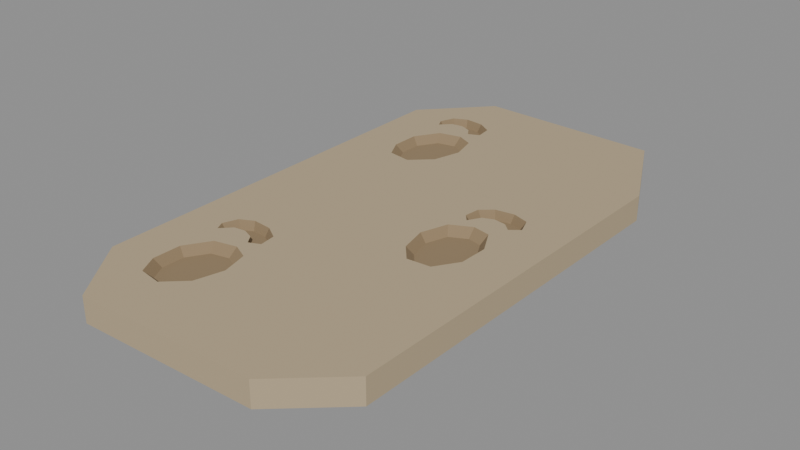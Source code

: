 # Source: sauropod-manus-pes-trackway.blend  (saved by Blender 4.3.34; exported with 4.5.12 LTS)
import bpy
from mathutils import Matrix  # noqa: F401  (used for matrix-valued properties, if any)

bpy.ops.wm.read_factory_settings(use_empty=True)
scene = bpy.context.scene
scene.name = 'Scene'

# ---- collections
col_export = bpy.data.collections.new('EXPORT'); scene.collection.children.link(col_export)

# ---- materials (node trees are filled in below, after node groups)
mat_sauropod_manus_pes_trackway_palette_0 = bpy.data.materials.new('sauropod-manus-pes-trackway-palette-0')
mat_sauropod_manus_pes_trackway_palette_0.use_backface_culling = True
mat_sauropod_manus_pes_trackway_palette_0.diffuse_color = (0.4678, 0.3712, 0.2346, 1.0)
mat_sauropod_manus_pes_trackway_palette_0.roughness = 0.85
mat_sauropod_manus_pes_trackway_palette_1 = bpy.data.materials.new('sauropod-manus-pes-trackway-palette-1')
mat_sauropod_manus_pes_trackway_palette_1.use_backface_culling = True
mat_sauropod_manus_pes_trackway_palette_1.diffuse_color = (0.2874, 0.2051, 0.1144, 1.0)
mat_sauropod_manus_pes_trackway_palette_1.roughness = 0.85
mat_sauropod_manus_pes_trackway_palette_2 = bpy.data.materials.new('sauropod-manus-pes-trackway-palette-2')
mat_sauropod_manus_pes_trackway_palette_2.use_backface_culling = True
mat_sauropod_manus_pes_trackway_palette_2.diffuse_color = (0.4969, 0.3968, 0.2542, 1.0)
mat_sauropod_manus_pes_trackway_palette_2.roughness = 0.85

# ---- material node trees
mat_sauropod_manus_pes_trackway_palette_0.use_nodes = True; mat_sauropod_manus_pes_trackway_palette_0.node_tree.nodes.clear()
_N = mat_sauropod_manus_pes_trackway_palette_0.node_tree.nodes; _L = mat_sauropod_manus_pes_trackway_palette_0.node_tree.links
n0 = _N.new('ShaderNodeBsdfPrincipled'); n0.name = 'Principled BSDF'; n0.location = (0, 0)
n0.inputs[0].default_value = (0.4678, 0.3712, 0.2346, 1.0)
n0.inputs[2].default_value = 0.85
n1 = _N.new('ShaderNodeOutputMaterial'); n1.name = 'Material Output'; n1.location = (0, 0)
_L.new(n0.outputs[0], n1.inputs[0])
n1.is_active_output = True
mat_sauropod_manus_pes_trackway_palette_1.use_nodes = True; mat_sauropod_manus_pes_trackway_palette_1.node_tree.nodes.clear()
_N = mat_sauropod_manus_pes_trackway_palette_1.node_tree.nodes; _L = mat_sauropod_manus_pes_trackway_palette_1.node_tree.links
n0 = _N.new('ShaderNodeBsdfPrincipled'); n0.name = 'Principled BSDF'; n0.location = (0, 0)
n0.inputs[0].default_value = (0.2874, 0.2051, 0.1144, 1.0)
n0.inputs[2].default_value = 0.85
n1 = _N.new('ShaderNodeOutputMaterial'); n1.name = 'Material Output'; n1.location = (0, 0)
_L.new(n0.outputs[0], n1.inputs[0])
n1.is_active_output = True
mat_sauropod_manus_pes_trackway_palette_2.use_nodes = True; mat_sauropod_manus_pes_trackway_palette_2.node_tree.nodes.clear()
_N = mat_sauropod_manus_pes_trackway_palette_2.node_tree.nodes; _L = mat_sauropod_manus_pes_trackway_palette_2.node_tree.links
n0 = _N.new('ShaderNodeBsdfPrincipled'); n0.name = 'Principled BSDF'; n0.location = (0, 0)
n0.inputs[0].default_value = (0.4969, 0.3968, 0.2542, 1.0)
n0.inputs[2].default_value = 0.85
n1 = _N.new('ShaderNodeOutputMaterial'); n1.name = 'Material Output'; n1.location = (0, 0)
_L.new(n0.outputs[0], n1.inputs[0])
n1.is_active_output = True

# ---- meshes
me_solid_sediment_with_six_negative_impressions_mesh = bpy.data.meshes.new('solid-sediment-with-six-negative-impressions-mesh')
me_solid_sediment_with_six_negative_impressions_mesh.from_pydata([(-0.07016, 0.1387, 0.012), (-0.06124, 0.07389, 0.012), (-0.07016, -0.08132, 0.012), (-0.06695, 0.147, 0.012), (-0.04797, 0.07183, 0.012), (-0.05926, 0.1509, 0.012), (-0.04837, 0.15, 0.012), (0.03886, 0.0249, 0.012), (-0.04018, 0.1449, 0.012), (0.0441, -0.03818, 0.012), (-0.03909, 0.1357, 0.012), (-0.03665, 0.08241, 0.012), (0.03999, 0.03374, 0.012), (-0.04541, 0.1328, 0.012), (-0.04889, 0.1379, 0.012), (-0.03229, 0.09841, 0.012), (-0.06124, -0.1461, 0.012), (-0.05519, 0.1404, 0.012), (-0.0619, 0.1394, 0.012), (-0.03606, 0.1131, 0.012), (-0.06763, 0.1335, 0.012), (0.04654, 0.03937, 0.012), (-0.07399, 0.1381, 0.018), (-0.04525, 0.1174, 0.012), (0.05748, -0.03703, 0.012), (-0.06999, 0.1485, 0.018), (-0.05809, 0.1144, 0.012), (-0.06036, 0.1534, 0.018), (-0.06666, 0.1007, 0.012), (-0.04676, 0.1522, 0.018), (-0.03652, 0.1459, 0.018), (0.05734, 0.04105, 0.012), (0.06596, -0.02406, 0.012), (-0.03516, 0.1344, 0.018), (-0.04306, 0.1307, 0.018), (-0.06687, 0.08467, 0.012), (-0.0474, 0.1371, 0.018), (-0.06402, 0.06856, 0.018), (0.06649, 0.0381, 0.012), (-0.05528, 0.1402, 0.018), (-0.06367, 0.139, 0.018), (-0.04744, 0.06598, 0.018), (-0.07084, 0.1317, 0.018), (0.06974, 0.0294, 0.012), (-0.03328, 0.0792, 0.018), (-0.1008, -0.1444, 0.0), (-0.02784, 0.09922, 0.018), (0.06639, -0.007474, 0.012), (0.06429, 0.02507, 0.012), (-0.03255, 0.1176, 0.018), (0.05971, 0.02916, 0.012), (-0.04403, 0.123, 0.018), (-0.06695, -0.07301, 0.012), (-0.06008, 0.1192, 0.018), (0.05923, 0.005901, 0.012), (-0.0708, 0.1021, 0.018), (-0.07105, 0.08204, 0.018), (0.053, 0.03009, 0.012), (-0.0672, -0.19, 0.0), (0.0467, 0.02759, 0.012), (0.04253, 0.02051, 0.012), (0.04929, 0.007917, 0.012), (0.03527, 0.02342, 0.018), (-0.05926, -0.0691, 0.012), (0.03754, 0.001908, 0.012), (0.03669, 0.03447, 0.018), (-0.04837, -0.07003, 0.012), (0.04488, 0.0415, 0.018), (0.05837, 0.04361, 0.018), (0.03245, -0.0134, 0.012), (-0.04797, -0.1482, 0.012), (0.06982, 0.03992, 0.018), (0.03607, -0.02904, 0.012), (0.07388, 0.02905, 0.018), (0.0609, -0.1862, 0.0), (0.06707, 0.02363, 0.018), (0.06134, 0.02874, 0.018), (-0.04018, -0.07508, 0.012), (0.04267, -0.04402, 0.018), (0.05295, 0.02991, 0.018), (0.04508, 0.02678, 0.018), (-0.03909, -0.0843, 0.012), (0.05939, -0.04257, 0.018), (0.03986, 0.01793, 0.018), (-0.03665, -0.1376, 0.012), (0.06999, -0.02637, 0.018), (0.07053, -0.005635, 0.018), (0.1029, -0.1482, 0.0), (-0.04541, -0.08721, 0.012), (0.06158, 0.01108, 0.018), (-0.03229, -0.1216, 0.012), (0.04915, 0.0136, 0.018), (-0.04889, -0.08215, 0.012), (0.03446, 0.006092, 0.018), (-0.05519, -0.07965, 0.012), (0.02811, -0.01305, 0.018), (0.105, 0.1178, 0.0), (0.03263, -0.0326, 0.018), (-0.03606, -0.1069, 0.012), (-0.0619, -0.08058, 0.012), (-0.06763, -0.08646, 0.012), (0.0714, 0.1862, 0.0), (-0.04525, -0.1026, 0.012), (-0.07399, -0.08191, 0.018), (-0.0609, 0.19, 0.0), (-0.06999, -0.07151, 0.018), (-0.05809, -0.1056, 0.012), (-0.06036, -0.06663, 0.018), (-0.06666, -0.1193, 0.012), (-0.04676, -0.06779, 0.018), (-0.03652, -0.0741, 0.018), (-0.1029, 0.1444, 0.0), (-0.03516, -0.08562, 0.018), (-0.06687, -0.1353, 0.012), (-0.04306, -0.08926, 0.018), (-0.1008, -0.1444, 0.018), (-0.0474, -0.08294, 0.018), (-0.06402, -0.1514, 0.018), (-0.05528, -0.07981, 0.018), (-0.0672, -0.19, 0.018), (0.0609, -0.1862, 0.018), (-0.06367, -0.08098, 0.018), (-0.04744, -0.154, 0.018), (-0.07084, -0.08833, 0.018), (0.1029, -0.1482, 0.018), (-0.03328, -0.1408, 0.018), (-0.02784, -0.1208, 0.018), (0.105, 0.1178, 0.018), (-0.03255, -0.1024, 0.018), (0.0714, 0.1862, 0.018), (-0.0609, 0.19, 0.018), (-0.04403, -0.09701, 0.018), (-0.1029, 0.1444, 0.018), (-0.06008, -0.1008, 0.018), (-0.0708, -0.1179, 0.018), (-0.07105, -0.138, 0.018), (0.04306, 0.02336, 0.018)], [], [(87, 74, 58, 45, 111, 104, 101, 96), (126, 124, 82, 78, 128), (53, 51, 34, 36, 39, 40, 42), (33, 34, 51, 49, 129, 130, 132, 53, 42, 22, 25, 27, 29, 30), (93, 83, 62, 65, 67, 68, 71, 73, 75, 76, 79, 80, 136, 91, 89, 86, 85, 82, 124, 127, 129, 49, 46, 44, 41, 37, 56, 55, 53, 132, 115, 119, 117, 135, 134, 133, 123, 103, 105, 107, 109, 110, 112, 114, 131, 128, 78, 97, 95), (91, 136, 83, 93), (133, 131, 114, 116, 118, 121, 123), (122, 117, 119, 120, 124, 126, 125), (45, 58, 119, 115), (58, 74, 120, 119), (74, 87, 124, 120), (87, 96, 127, 124), (96, 101, 129, 127), (101, 104, 130, 129), (104, 111, 132, 130), (111, 45, 115, 132), (113, 16, 70, 84, 90, 98, 102, 106, 108), (16, 117, 122, 70), (84, 70, 122, 125), (84, 125, 126, 90), (90, 126, 128, 98), (131, 102, 98, 128), (133, 106, 102, 131), (134, 108, 106, 133), (135, 113, 108, 134), (117, 16, 113, 135), (92, 88, 81, 77, 66, 63, 52, 2, 100, 99, 94), (103, 2, 52, 105), (105, 52, 63, 107), (107, 63, 66, 109), (109, 66, 77, 110), (112, 110, 77, 81), (114, 112, 81, 88), (114, 88, 92, 116), (116, 92, 94, 118), (94, 99, 121, 118), (121, 99, 100, 123), (123, 100, 2, 103), (72, 9, 24, 32, 47, 54, 61, 64, 69), (9, 78, 82, 24), (85, 32, 24, 82), (32, 85, 86, 47), (47, 86, 89, 54), (91, 61, 54, 89), (93, 64, 61, 91), (95, 69, 64, 93), (97, 72, 69, 95), (72, 97, 78, 9), (50, 48, 43, 38, 31, 21, 12, 7, 60, 59, 57), (62, 7, 12, 65), (65, 12, 21, 67), (67, 21, 31, 68), (68, 31, 38, 71), (38, 43, 73, 71), (75, 73, 43, 48), (75, 48, 50, 76), (79, 76, 50, 57), (57, 59, 80, 79), (136, 80, 59, 60, 83), (83, 60, 7, 62), (35, 1, 4, 11, 15, 19, 23, 26, 28), (1, 37, 41, 4), (11, 4, 41, 44), (11, 44, 46, 15), (15, 46, 49, 19), (51, 23, 19, 49), (53, 26, 23, 51), (55, 28, 26, 53), (56, 35, 28, 55), (37, 1, 35, 56), (8, 6, 5, 3, 0, 20, 18, 17, 14, 13, 10), (22, 0, 3, 25), (25, 3, 5, 27), (27, 5, 6, 29), (29, 6, 8, 30), (33, 30, 8, 10), (34, 33, 10, 13), (34, 13, 14, 36), (39, 36, 14, 17), (39, 17, 18, 40), (18, 20, 42, 40), (42, 20, 0, 22)])
me_solid_sediment_with_six_negative_impressions_mesh.polygons.foreach_set('material_index', [0, 0, 0, 0, 0, 0, 0, 0, 0, 0, 0, 0, 0, 0, 0, 0, 1, 1, 1, 1, 1, 1, 1, 1, 1, 1, 1, 1, 1, 1, 1, 1, 1, 1, 1, 1, 1, 1, 1, 1, 1, 1, 1, 1, 1, 1, 1, 1, 1, 1, 1, 1, 1, 1, 1, 1, 1, 1, 1, 1, 1, 1, 1, 1, 1, 1, 1, 1, 1, 1, 1, 1, 1, 1, 1, 1, 1, 1, 1, 1, 1, 1])
me_solid_sediment_with_six_negative_impressions_mesh.materials.append(mat_sauropod_manus_pes_trackway_palette_0)
me_solid_sediment_with_six_negative_impressions_mesh.materials.append(mat_sauropod_manus_pes_trackway_palette_1)
me_solid_sediment_with_six_negative_impressions_mesh.materials.append(mat_sauropod_manus_pes_trackway_palette_2)
me_solid_sediment_with_six_negative_impressions_mesh.update()

# ---- objects
ob_sauropod_manus_pes_trackway = bpy.data.objects.new('sauropod-manus-pes-trackway', None)
ob_solid_sediment_with_six_negative_impressions = bpy.data.objects.new('solid-sediment-with-six-negative-impressions', me_solid_sediment_with_six_negative_impressions_mesh)

# ---- transforms, parenting, visibility, modifiers, constraints
ob_sauropod_manus_pes_trackway.location = (0.0, 0.0, 0.0)
ob_solid_sediment_with_six_negative_impressions.parent = ob_sauropod_manus_pes_trackway
ob_solid_sediment_with_six_negative_impressions.location = (0.0, 0.0, 0.0)

# ---- collection membership
col_export.objects.link(ob_sauropod_manus_pes_trackway)
col_export.objects.link(ob_solid_sediment_with_six_negative_impressions)

# ---- scene / render settings (as saved in the file)
scene.frame_start = 1; scene.frame_end = 250; scene.frame_set(1)
scene.render.engine = 'BLENDER_EEVEE_NEXT'
bpy.context.view_layer.update()

# ---- added for rendering (the .blend has no active camera and no usable light): camera, sun + grey world if the file has none
cam_auto = bpy.data.cameras.new('AutoCamera')
cam_auto.lens = 50.0
cam_auto.sensor_width = 36.0
cam_auto.clip_end = 1000.0
ob_auto_camera = bpy.data.objects.new('AutoCamera', cam_auto)
scene.collection.objects.link(ob_auto_camera)
ob_auto_camera.location = (0.402161, -0.481333, 0.329889)
ob_auto_camera.rotation_euler = (1.09748, -7.21219e-08, 0.694738)
scene.camera = ob_auto_camera
light_auto_sun = bpy.data.lights.new('AutoSun', 'SUN')
light_auto_sun.energy = 3.0
light_auto_sun.angle = 0.0523599
ob_auto_sun = bpy.data.objects.new('AutoSun', light_auto_sun)
scene.collection.objects.link(ob_auto_sun)
ob_auto_sun.rotation_euler = (0.872665, 0.174533, 0.523599)
if scene.world is None:
    world_auto = bpy.data.worlds.new('AutoWorld')
    world_auto.color = (0.3, 0.3, 0.3)
    scene.world = world_auto
bpy.context.view_layer.update()

